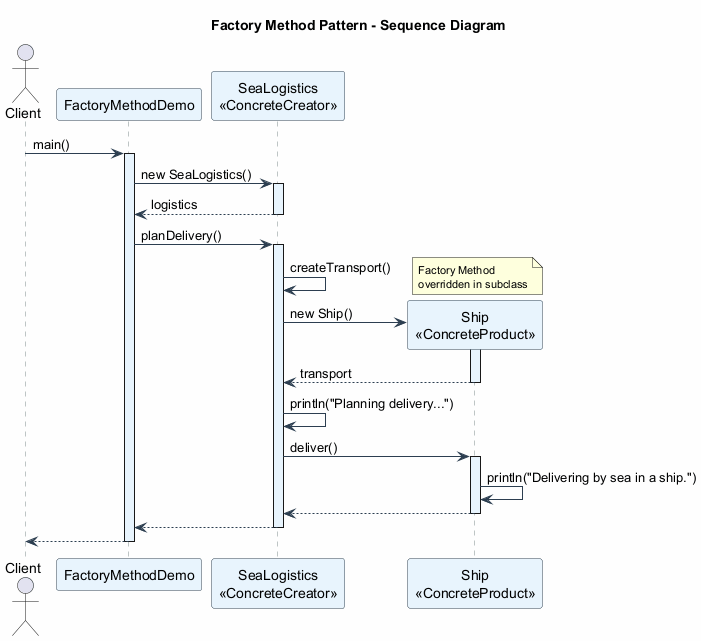

The diagram above was rendered by PlantUML. Its source (embedded in the PNG):
@startuml
skinparam backgroundColor #FEFEFE
skinparam shadowing false
skinparam sequenceArrowColor #2C3E50
skinparam sequenceParticipantBackgroundColor #E8F4FD
skinparam sequenceParticipantBorderColor #2C3E50
skinparam sequenceLifeLineBorderColor #7F8C8D
skinparam sequenceLifeLineBackgroundColor #EBF5FB
skinparam sequenceGroupBackgroundColor #FDEBD0
skinparam noteFontSize 11

title Factory Method Pattern - Sequence Diagram

actor Client
participant "FactoryMethodDemo" as Demo
participant "SeaLogistics\n<<ConcreteCreator>>" as SL
participant "Ship\n<<ConcreteProduct>>" as Ship

Client -> Demo : main()
activate Demo

Demo -> SL : new SeaLogistics()
activate SL
SL --> Demo : logistics
deactivate SL

Demo -> SL : planDelivery()
activate SL

SL -> SL : createTransport()
note right : Factory Method\noverridden in subclass

SL -> Ship ** : new Ship()
activate Ship
Ship --> SL : transport
deactivate Ship

SL -> SL : println("Planning delivery...")

SL -> Ship : deliver()
activate Ship
Ship -> Ship : println("Delivering by sea in a ship.")
Ship --> SL
deactivate Ship

SL --> Demo
deactivate SL

Demo --> Client
deactivate Demo

@enduml